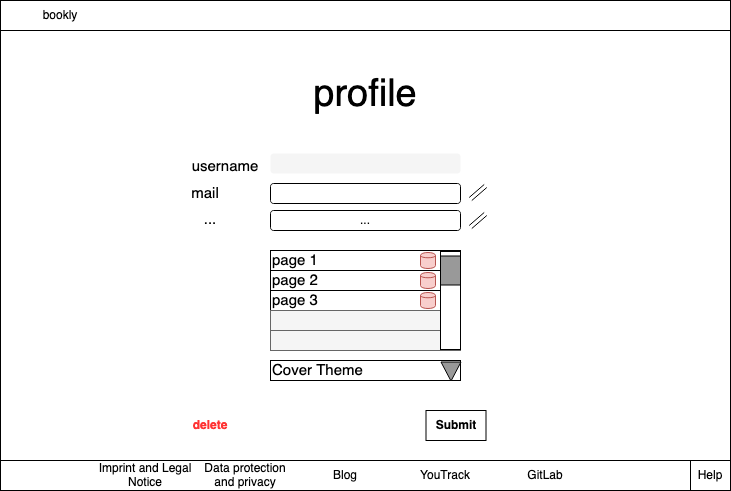

The diagram above was exported from draw.io. Its source (the exported page's mxGraphModel, read from the mxfile embedded in the PNG):
<mxGraphModel dx="778" dy="643" grid="1" gridSize="10" guides="1" tooltips="1" connect="1" arrows="1" fold="1" page="1" pageScale="1" pageWidth="827" pageHeight="1169" math="0" shadow="0">
  <root>
    <mxCell id="RKatw4l-IpuCbFszHMj--0" />
    <mxCell id="RKatw4l-IpuCbFszHMj--1" parent="RKatw4l-IpuCbFszHMj--0" />
    <mxCell id="5Vx7Ubvf01xXMVekCoeV-0" value="" style="rounded=0;whiteSpace=wrap;html=1;" vertex="1" parent="RKatw4l-IpuCbFszHMj--1">
      <mxGeometry x="20" y="1050" width="730" height="490" as="geometry" />
    </mxCell>
    <mxCell id="5Vx7Ubvf01xXMVekCoeV-1" value="" style="rounded=1;whiteSpace=wrap;html=1;" vertex="1" parent="RKatw4l-IpuCbFszHMj--1">
      <mxGeometry x="290" y="1233" width="190" height="20" as="geometry" />
    </mxCell>
    <mxCell id="5Vx7Ubvf01xXMVekCoeV-2" value="" style="rounded=1;whiteSpace=wrap;html=1;fillColor=#f5f5f5;strokeColor=none;fontColor=#333333;" vertex="1" parent="RKatw4l-IpuCbFszHMj--1">
      <mxGeometry x="290" y="1203" width="190" height="20" as="geometry" />
    </mxCell>
    <mxCell id="5Vx7Ubvf01xXMVekCoeV-3" value="profile" style="rounded=0;whiteSpace=wrap;html=1;fillColor=#ffffff;strokeColor=none;fontSize=38;" vertex="1" parent="RKatw4l-IpuCbFszHMj--1">
      <mxGeometry x="325" y="1130" width="120" height="30" as="geometry" />
    </mxCell>
    <mxCell id="5Vx7Ubvf01xXMVekCoeV-4" value="" style="group" vertex="1" connectable="0" parent="RKatw4l-IpuCbFszHMj--1">
      <mxGeometry x="20" y="1050" width="730" height="30" as="geometry" />
    </mxCell>
    <mxCell id="5Vx7Ubvf01xXMVekCoeV-5" value="" style="rounded=0;whiteSpace=wrap;html=1;" vertex="1" parent="5Vx7Ubvf01xXMVekCoeV-4">
      <mxGeometry width="730" height="30" as="geometry" />
    </mxCell>
    <mxCell id="5Vx7Ubvf01xXMVekCoeV-6" value="bookly" style="rounded=0;whiteSpace=wrap;html=1;fillColor=none;strokeColor=none;" vertex="1" parent="5Vx7Ubvf01xXMVekCoeV-4">
      <mxGeometry width="120" height="30" as="geometry" />
    </mxCell>
    <mxCell id="5Vx7Ubvf01xXMVekCoeV-7" value="username" style="rounded=0;whiteSpace=wrap;html=1;fillColor=#ffffff;fontSize=15;strokeColor=none;verticalAlign=middle;labelBorderColor=none;" vertex="1" parent="RKatw4l-IpuCbFszHMj--1">
      <mxGeometry x="215" y="1203" width="60" height="26" as="geometry" />
    </mxCell>
    <mxCell id="5Vx7Ubvf01xXMVekCoeV-8" value="mail" style="rounded=0;whiteSpace=wrap;html=1;fillColor=#ffffff;fontSize=15;strokeColor=none;" vertex="1" parent="RKatw4l-IpuCbFszHMj--1">
      <mxGeometry x="210" y="1230" width="30" height="26" as="geometry" />
    </mxCell>
    <mxCell id="5Vx7Ubvf01xXMVekCoeV-9" value="delete" style="rounded=0;whiteSpace=wrap;html=1;fontStyle=1;fontColor=#FF3333;strokeColor=none;fillColor=none;" vertex="1" parent="RKatw4l-IpuCbFszHMj--1">
      <mxGeometry x="200" y="1460" width="60" height="30" as="geometry" />
    </mxCell>
    <mxCell id="5Vx7Ubvf01xXMVekCoeV-10" value="" style="shape=link;html=1;fontSize=15;" edge="1" parent="RKatw4l-IpuCbFszHMj--1">
      <mxGeometry width="50" height="50" relative="1" as="geometry">
        <mxPoint x="490" y="1248.5" as="sourcePoint" />
        <mxPoint x="505" y="1235.5" as="targetPoint" />
      </mxGeometry>
    </mxCell>
    <mxCell id="5Vx7Ubvf01xXMVekCoeV-11" value="Submit" style="rounded=0;whiteSpace=wrap;html=1;fontStyle=1" vertex="1" parent="RKatw4l-IpuCbFszHMj--1">
      <mxGeometry x="445.5" y="1460" width="60" height="30" as="geometry" />
    </mxCell>
    <mxCell id="5Vx7Ubvf01xXMVekCoeV-12" value="" style="rounded=0;whiteSpace=wrap;html=1;fillColor=none;fontSize=15;fontColor=#FF3333;" vertex="1" parent="RKatw4l-IpuCbFszHMj--1">
      <mxGeometry x="290" y="1300" width="190" height="100" as="geometry" />
    </mxCell>
    <mxCell id="5Vx7Ubvf01xXMVekCoeV-13" value="page 1" style="rounded=0;whiteSpace=wrap;html=1;fillColor=none;fontSize=15;fontColor=#000000;align=left;" vertex="1" parent="RKatw4l-IpuCbFszHMj--1">
      <mxGeometry x="290" y="1300" width="190" height="20" as="geometry" />
    </mxCell>
    <mxCell id="5Vx7Ubvf01xXMVekCoeV-14" value="page 2" style="rounded=0;whiteSpace=wrap;html=1;fillColor=none;fontSize=15;fontColor=#000000;align=left;" vertex="1" parent="RKatw4l-IpuCbFszHMj--1">
      <mxGeometry x="290" y="1320" width="190" height="20" as="geometry" />
    </mxCell>
    <mxCell id="5Vx7Ubvf01xXMVekCoeV-15" value="page 3" style="rounded=0;whiteSpace=wrap;html=1;fillColor=none;fontSize=15;fontColor=#000000;align=left;" vertex="1" parent="RKatw4l-IpuCbFszHMj--1">
      <mxGeometry x="290" y="1340" width="190" height="20" as="geometry" />
    </mxCell>
    <mxCell id="5Vx7Ubvf01xXMVekCoeV-16" value="" style="rounded=0;whiteSpace=wrap;html=1;fillColor=#f5f5f5;fontSize=15;fontColor=#333333;strokeColor=#666666;" vertex="1" parent="RKatw4l-IpuCbFszHMj--1">
      <mxGeometry x="290" y="1360" width="190" height="20" as="geometry" />
    </mxCell>
    <mxCell id="5Vx7Ubvf01xXMVekCoeV-17" value="" style="rounded=0;whiteSpace=wrap;html=1;fillColor=#f5f5f5;fontSize=15;fontColor=#333333;strokeColor=#666666;" vertex="1" parent="RKatw4l-IpuCbFszHMj--1">
      <mxGeometry x="290" y="1380" width="190" height="20" as="geometry" />
    </mxCell>
    <mxCell id="5Vx7Ubvf01xXMVekCoeV-18" value="" style="rounded=0;whiteSpace=wrap;html=1;fillColor=#ffffff;fontSize=15;fontColor=#FF3333;rotation=90;" vertex="1" parent="RKatw4l-IpuCbFszHMj--1">
      <mxGeometry x="421" y="1340" width="98" height="20" as="geometry" />
    </mxCell>
    <mxCell id="5Vx7Ubvf01xXMVekCoeV-19" value="" style="rounded=0;whiteSpace=wrap;html=1;fillColor=#999999;fontSize=15;fontColor=#FF3333;rotation=90;" vertex="1" parent="RKatw4l-IpuCbFszHMj--1">
      <mxGeometry x="455.5" y="1310" width="29" height="20" as="geometry" />
    </mxCell>
    <mxCell id="5Vx7Ubvf01xXMVekCoeV-20" value="Cover Theme" style="rounded=0;whiteSpace=wrap;html=1;fontSize=15;align=left;" vertex="1" parent="RKatw4l-IpuCbFszHMj--1">
      <mxGeometry x="290" y="1410" width="190" height="20" as="geometry" />
    </mxCell>
    <mxCell id="5Vx7Ubvf01xXMVekCoeV-21" value="" style="triangle;whiteSpace=wrap;html=1;fillColor=#999999;fontSize=15;fontColor=#000000;align=left;rotation=90;" vertex="1" parent="RKatw4l-IpuCbFszHMj--1">
      <mxGeometry x="461" y="1411" width="19" height="20" as="geometry" />
    </mxCell>
    <mxCell id="5Vx7Ubvf01xXMVekCoeV-22" value="" style="shape=cylinder;whiteSpace=wrap;html=1;boundedLbl=1;backgroundOutline=1;fillColor=#f8cecc;strokeColor=#b85450;" vertex="1" parent="RKatw4l-IpuCbFszHMj--1">
      <mxGeometry x="440" y="1302" width="15" height="16" as="geometry" />
    </mxCell>
    <mxCell id="5Vx7Ubvf01xXMVekCoeV-23" value="" style="shape=cylinder;whiteSpace=wrap;html=1;boundedLbl=1;backgroundOutline=1;fillColor=#f8cecc;strokeColor=#b85450;" vertex="1" parent="RKatw4l-IpuCbFszHMj--1">
      <mxGeometry x="440" y="1322" width="15" height="16" as="geometry" />
    </mxCell>
    <mxCell id="5Vx7Ubvf01xXMVekCoeV-24" value="" style="shape=cylinder;whiteSpace=wrap;html=1;boundedLbl=1;backgroundOutline=1;fillColor=#f8cecc;strokeColor=#b85450;" vertex="1" parent="RKatw4l-IpuCbFszHMj--1">
      <mxGeometry x="440" y="1342" width="15" height="16" as="geometry" />
    </mxCell>
    <mxCell id="5Vx7Ubvf01xXMVekCoeV-25" value="" style="group" vertex="1" connectable="0" parent="RKatw4l-IpuCbFszHMj--1">
      <mxGeometry x="20" y="1510" width="730" height="30" as="geometry" />
    </mxCell>
    <mxCell id="5Vx7Ubvf01xXMVekCoeV-26" value="" style="rounded=0;whiteSpace=wrap;html=1;" vertex="1" parent="5Vx7Ubvf01xXMVekCoeV-25">
      <mxGeometry width="730" height="30" as="geometry" />
    </mxCell>
    <mxCell id="5Vx7Ubvf01xXMVekCoeV-27" value="Imprint and Legal Notice" style="rounded=0;whiteSpace=wrap;html=1;fillColor=none;strokeColor=none;" vertex="1" parent="5Vx7Ubvf01xXMVekCoeV-25">
      <mxGeometry x="95" width="100" height="30" as="geometry" />
    </mxCell>
    <mxCell id="5Vx7Ubvf01xXMVekCoeV-28" value="Data protection and privacy" style="rounded=0;whiteSpace=wrap;html=1;fillColor=none;strokeColor=none;" vertex="1" parent="5Vx7Ubvf01xXMVekCoeV-25">
      <mxGeometry x="195" width="100" height="30" as="geometry" />
    </mxCell>
    <mxCell id="5Vx7Ubvf01xXMVekCoeV-29" value="GitLab" style="rounded=0;whiteSpace=wrap;html=1;fillColor=none;strokeColor=none;" vertex="1" parent="5Vx7Ubvf01xXMVekCoeV-25">
      <mxGeometry x="495" width="100" height="30" as="geometry" />
    </mxCell>
    <mxCell id="5Vx7Ubvf01xXMVekCoeV-30" value="Help" style="rounded=0;whiteSpace=wrap;html=1;" vertex="1" parent="5Vx7Ubvf01xXMVekCoeV-25">
      <mxGeometry x="690" width="40" height="30" as="geometry" />
    </mxCell>
    <mxCell id="5Vx7Ubvf01xXMVekCoeV-31" value="YouTrack" style="rounded=0;whiteSpace=wrap;html=1;fillColor=none;strokeColor=none;" vertex="1" parent="5Vx7Ubvf01xXMVekCoeV-25">
      <mxGeometry x="395" width="100" height="30" as="geometry" />
    </mxCell>
    <mxCell id="5Vx7Ubvf01xXMVekCoeV-32" value="Blog" style="rounded=0;whiteSpace=wrap;html=1;fillColor=none;strokeColor=none;" vertex="1" parent="5Vx7Ubvf01xXMVekCoeV-25">
      <mxGeometry x="295" width="100" height="30" as="geometry" />
    </mxCell>
    <mxCell id="5Vx7Ubvf01xXMVekCoeV-33" value="..." style="rounded=1;whiteSpace=wrap;html=1;" vertex="1" parent="RKatw4l-IpuCbFszHMj--1">
      <mxGeometry x="290" y="1260" width="190" height="20" as="geometry" />
    </mxCell>
    <mxCell id="5Vx7Ubvf01xXMVekCoeV-34" value="" style="shape=link;html=1;fontSize=15;" edge="1" parent="RKatw4l-IpuCbFszHMj--1">
      <mxGeometry width="50" height="50" relative="1" as="geometry">
        <mxPoint x="490" y="1276.5" as="sourcePoint" />
        <mxPoint x="505" y="1263.5" as="targetPoint" />
      </mxGeometry>
    </mxCell>
    <mxCell id="5Vx7Ubvf01xXMVekCoeV-35" value="..." style="rounded=0;whiteSpace=wrap;html=1;fillColor=#ffffff;fontSize=15;strokeColor=none;verticalAlign=middle;labelBorderColor=none;" vertex="1" parent="RKatw4l-IpuCbFszHMj--1">
      <mxGeometry x="200" y="1256" width="60" height="26" as="geometry" />
    </mxCell>
  </root>
</mxGraphModel>